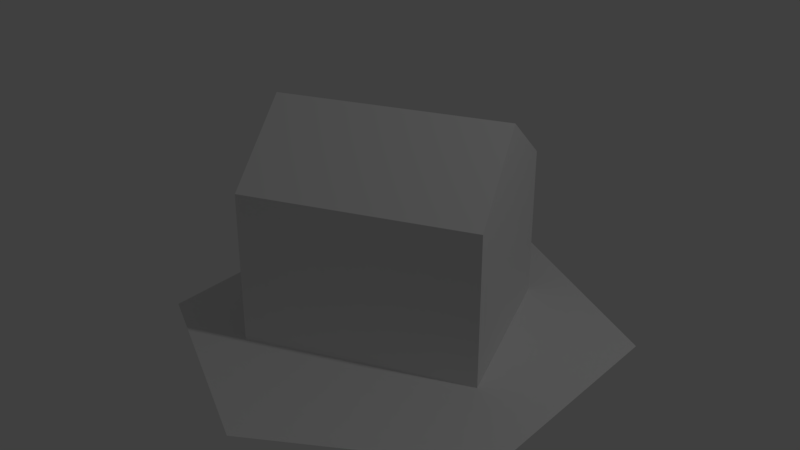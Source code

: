 # Source: SM_Manor.blend  (saved by Blender 2.78.0; exported with 4.5.12 LTS)
import bpy
from mathutils import Matrix  # noqa: F401  (used for matrix-valued properties, if any)

bpy.ops.wm.read_factory_settings(use_empty=True)
scene = bpy.context.scene
scene.name = 'Scene'

# ---- collections
col_collection_1 = bpy.data.collections.new('Collection 1'); scene.collection.children.link(col_collection_1)

# ---- world
world_world = bpy.data.worlds.new('World'); scene.world = world_world
world_world.color = (0.05088, 0.05088, 0.05088)
world_world.use_sun_shadow = False
world_world.sun_shadow_jitter_overblur = 0.0
world_world.cycles.sampling_method = 'MANUAL'

# ---- lights
light_lamp = bpy.data.lights.new('Lamp', 'POINT')
light_lamp.transmission_factor = 0.0
light_lamp.cutoff_distance = 30.0
light_lamp.energy = 100.0
light_lamp.shadow_buffer_clip_start = 1.001
light_lamp.shadow_soft_size = 0.1
light_lamp.shadow_maximum_resolution = 0.006
light_lamp.use_absolute_resolution = True

# ---- meshes
me_cube = bpy.data.meshes.new('Cube')
me_cube.from_pydata([(-0.6204, -0.7483, 1.776e-15), (-0.6204, -0.7483, 0.5176), (-1.03, 0.3894, 1.776e-15), (-1.03, 0.3894, 0.5176), (0.7839, -0.243, 1.776e-15), (0.7839, -0.243, 0.5176), (0.3745, 0.8947, 1.776e-15), (0.3745, 0.8947, 0.5176), (-0.6204, -0.7483, 0.9998), (-1.03, 0.3894, 0.9998), (0.3745, 0.8947, 0.9998), (0.7839, -0.243, 0.9998), (-0.8251, -0.1794, 1.415), (0.5792, 0.3259, 1.415)], [], [(0, 1, 3, 2), (2, 3, 7, 6), (6, 7, 5, 4), (4, 5, 1, 0), (5, 7, 10, 11), (9, 8, 12), (3, 1, 8, 9), (1, 5, 11, 8), (7, 3, 9, 10), (8, 11, 13, 12), (10, 9, 12, 13), (11, 10, 13)])
me_cube.polygons.foreach_set('use_smooth', [True] * 12)
me_cube.use_remesh_preserve_volume = False
me_cube.use_remesh_preserve_attributes = False
me_cube.use_mirror_vertex_groups = False
me_cube.update()
me_cylinder = bpy.data.meshes.new('Cylinder')
me_cylinder.from_pydata([(0.0, 1.47, 0.0), (1.273, 0.735, 0.0), (1.273, -0.735, 0.0), (-1.285e-07, -1.47, 0.0), (-1.273, -0.735, 0.0), (-1.273, 0.735, 0.0)], [], [(1, 0, 5, 4, 3, 2)])
me_cylinder.use_remesh_preserve_volume = False
me_cylinder.use_remesh_preserve_attributes = False
me_cylinder.use_mirror_vertex_groups = False
me_cylinder.update()

# ---- objects
ob_cube = bpy.data.objects.new('Cube', me_cube)
ob_tile = bpy.data.objects.new('Tile', me_cylinder)
ob_lamp = bpy.data.objects.new('Lamp', light_lamp)

# ---- transforms, parenting, visibility, modifiers, constraints
ob_cube.location = (0.0, 0.0, 0.0)
ob_cube.lineart.crease_threshold = 0.0
_m = ob_cube.modifiers.new('EdgeSplit', 'EDGE_SPLIT')
ob_tile.location = (0.0, 0.0, 0.0)
ob_tile.lineart.crease_threshold = 0.0
ob_lamp.location = (4.076, 1.005, 5.904)
ob_lamp.rotation_euler = (0.6503, 0.05522, 1.866)
ob_lamp.lock_rotations_4d = False
ob_lamp.empty_display_type = 'ARROWS'
ob_lamp.color = (0.0, 0.0, 0.0, 0.0)
ob_lamp.lineart.crease_threshold = 0.0

# ---- collection membership
col_collection_1.objects.link(ob_cube)
col_collection_1.objects.link(ob_tile)
col_collection_1.objects.link(ob_lamp)

# ---- scene / render settings (as saved in the file)
scene.frame_start = 1; scene.frame_end = 250; scene.frame_set(1)
scene.render.engine = 'BLENDER_EEVEE_NEXT'
scene.render.resolution_percentage = 50
scene.render.dither_intensity = 0.0
scene.cycles.use_denoising = False
scene.cycles.samples = 128
scene.cycles.sampling_pattern = 'TABULATED_SOBOL'
scene.cycles.light_sampling_threshold = 0.0
scene.cycles.use_adaptive_sampling = False
scene.cycles.use_light_tree = False
scene.cycles.blur_glossy = 0.0
scene.cycles.sample_clamp_indirect = 0.0
scene.view_settings.view_transform = 'Standard'
bpy.context.view_layer.update()

# ---- added for rendering (the .blend has no active camera): camera
cam_auto = bpy.data.cameras.new('AutoCamera')
cam_auto.lens = 50.0
cam_auto.sensor_width = 36.0
cam_auto.clip_end = 1000.0
ob_auto_camera = bpy.data.objects.new('AutoCamera', cam_auto)
scene.collection.objects.link(ob_auto_camera)
ob_auto_camera.location = (3.82929, -4.59514, 3.77108)
ob_auto_camera.rotation_euler = (1.09748, -7.21219e-08, 0.694738)
scene.camera = ob_auto_camera
bpy.context.view_layer.update()
